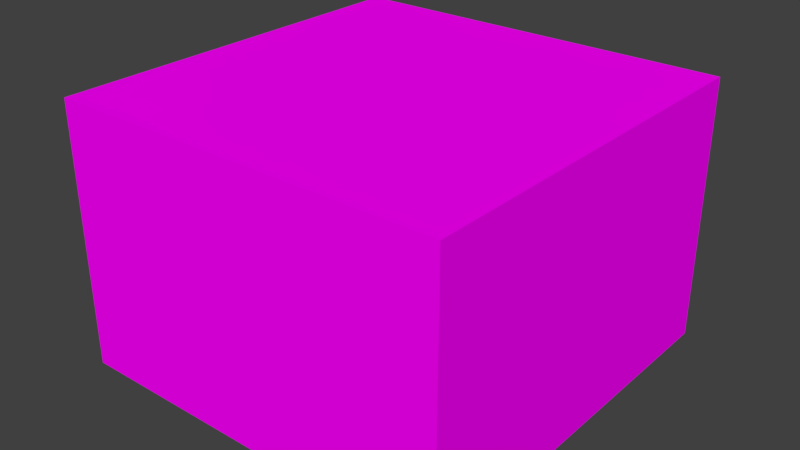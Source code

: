 # Source: Low_poly_wall.blend  (saved by Blender 2.78.0; exported with 4.5.12 LTS)
import bpy
from mathutils import Matrix  # noqa: F401  (used for matrix-valued properties, if any)

bpy.ops.wm.read_factory_settings(use_empty=True)
scene = bpy.context.scene
scene.name = 'Scene'

# ---- collections
col_collection_1 = bpy.data.collections.new('Collection 1'); scene.collection.children.link(col_collection_1)

# ---- images (referenced by path relative to the original .blend; pixels are not part of the script)
import os
ASSET_DIR = os.environ.get("B2B_ASSET_DIR", "")  # directory of the original .blend (textures are referenced by path, not embedded)
HERE = os.path.dirname(os.path.abspath(__file__))  # packed textures are extracted next to this script under _unpacked/

def load_image(name, relpath, width, height, colorspace="sRGB"):
    """Load a texture the original file referenced (path relative to the .blend, or extracted next to this script)."""
    p = next((c for c in (os.path.join(HERE, relpath), os.path.join(ASSET_DIR, relpath)) if relpath and os.path.exists(c)), "")
    if p:
        img = bpy.data.images.load(p, check_existing=True)
        img.name = name
    else:  # same state as the original file: an image datablock whose file is absent (Cycles renders it pink)
        img = bpy.data.images.new(name, width, height)
        img.source = "FILE"
        img.filepath = "//" + (relpath or name)
    img.colorspace_settings.name = colorspace
    return img
img_team_red_texture_png = load_image('team_red_texture.png', 'team_red_texture.png', 1024, 1024, 'sRGB')

# ---- materials (node trees are filled in below, after node groups)
mat_material = bpy.data.materials.new('Material')
mat_material.alpha_threshold = 0.0
mat_material.roughness = 0.5
mat_material.line_color = (0.0, 0.0, 0.0, 1.0)

# ---- material node trees
mat_material.use_nodes = True; mat_material.node_tree.nodes.clear()
_N = mat_material.node_tree.nodes; _L = mat_material.node_tree.links
n0 = _N.new('ShaderNodeOutputMaterial'); n0.name = 'Material Output'; n0.location = (300, 300)
n1 = _N.new('ShaderNodeBsdfDiffuse'); n1.name = 'Diffuse BSDF'; n1.location = (10, 300)
n2 = _N.new('ShaderNodeTexImage'); n2.name = 'Image Texture'; n2.location = (-180, 300)
n2.width = 140
n2.image = img_team_red_texture_png
_L.new(n1.outputs[0], n0.inputs[0])
_L.new(n2.outputs[0], n1.inputs[0])
n0.is_active_output = True

# ---- world
world_world = bpy.data.worlds.new('World'); scene.world = world_world
world_world.color = (0.05088, 0.05088, 0.05088)
world_world.use_sun_shadow = False
world_world.sun_shadow_jitter_overblur = 0.0
world_world.cycles.sampling_method = 'MANUAL'

# ---- meshes
me_cube_001 = bpy.data.meshes.new('Cube.001')
me_cube_001.from_pydata([(-3.004, -3.0, 0.01006), (-3.004, -3.0, 4.01), (-3.004, 3.0, 0.01006), (-3.004, 3.0, 4.01), (2.996, -3.0, 0.01006), (2.996, -3.0, 4.01), (2.996, 3.0, 0.01006), (2.996, 3.0, 4.01)], [], [(0, 1, 3, 2), (2, 3, 7, 6), (6, 7, 5, 4), (4, 5, 1, 0), (7, 3, 1, 5)])
_uv = me_cube_001.uv_layers.new(name='UVMap')
_uv.uv.foreach_set('vector', [0.04565, 0.855, 0.07935, 0.855, 0.07935, 0.8887, 0.04565, 0.8887, 0.04565, 0.855, 0.07935, 0.855, 0.07935, 0.8887, 0.04565, 0.8887, 0.04565, 0.855, 0.07935, 0.855, 0.07935, 0.8887, 0.04565, 0.8887, 0.04565, 0.855, 0.07935, 0.855, 0.07935, 0.8887, 0.04565, 0.8887, 0.04565, 0.855, 0.07935, 0.855, 0.07935, 0.8887, 0.04565, 0.8887])
me_cube_001.materials.append(mat_material)
me_cube_001.use_remesh_preserve_volume = False
me_cube_001.use_remesh_preserve_attributes = False
me_cube_001.use_mirror_vertex_groups = False
me_cube_001.update()

# ---- objects
ob_wall = bpy.data.objects.new('Wall', me_cube_001)

# ---- transforms, parenting, visibility, modifiers, constraints
ob_wall.location = (0.0, 0.0, 0.0)
ob_wall.scale = (0.5, 0.5, 0.5)
ob_wall.lineart.crease_threshold = 0.0

# ---- collection membership
col_collection_1.objects.link(ob_wall)

# ---- scene / render settings (as saved in the file)
scene.frame_start = 1; scene.frame_end = 250; scene.frame_set(1)
scene.render.engine = 'CYCLES'
scene.render.resolution_percentage = 50
scene.render.dither_intensity = 0.0
scene.cycles.use_denoising = False
scene.cycles.samples = 128
scene.cycles.sampling_pattern = 'TABULATED_SOBOL'
scene.cycles.light_sampling_threshold = 0.0
scene.cycles.use_adaptive_sampling = False
scene.cycles.use_light_tree = False
scene.cycles.blur_glossy = 0.0
scene.cycles.sample_clamp_indirect = 0.0
scene.view_settings.view_transform = 'Standard'
bpy.context.view_layer.update()

# ---- added for rendering (the .blend has no active camera and no usable light): camera, sun
cam_auto = bpy.data.cameras.new('AutoCamera')
cam_auto.lens = 50.0
cam_auto.sensor_width = 36.0
cam_auto.clip_end = 1000.0
ob_auto_camera = bpy.data.objects.new('AutoCamera', cam_auto)
scene.collection.objects.link(ob_auto_camera)
ob_auto_camera.location = (4.33746, -5.20763, 4.47678)
ob_auto_camera.rotation_euler = (1.09748, -7.21219e-08, 0.694738)
scene.camera = ob_auto_camera
light_auto_sun = bpy.data.lights.new('AutoSun', 'SUN')
light_auto_sun.energy = 3.0
light_auto_sun.angle = 0.0523599
ob_auto_sun = bpy.data.objects.new('AutoSun', light_auto_sun)
scene.collection.objects.link(ob_auto_sun)
ob_auto_sun.rotation_euler = (0.872665, 0.174533, 0.523599)
bpy.context.view_layer.update()
